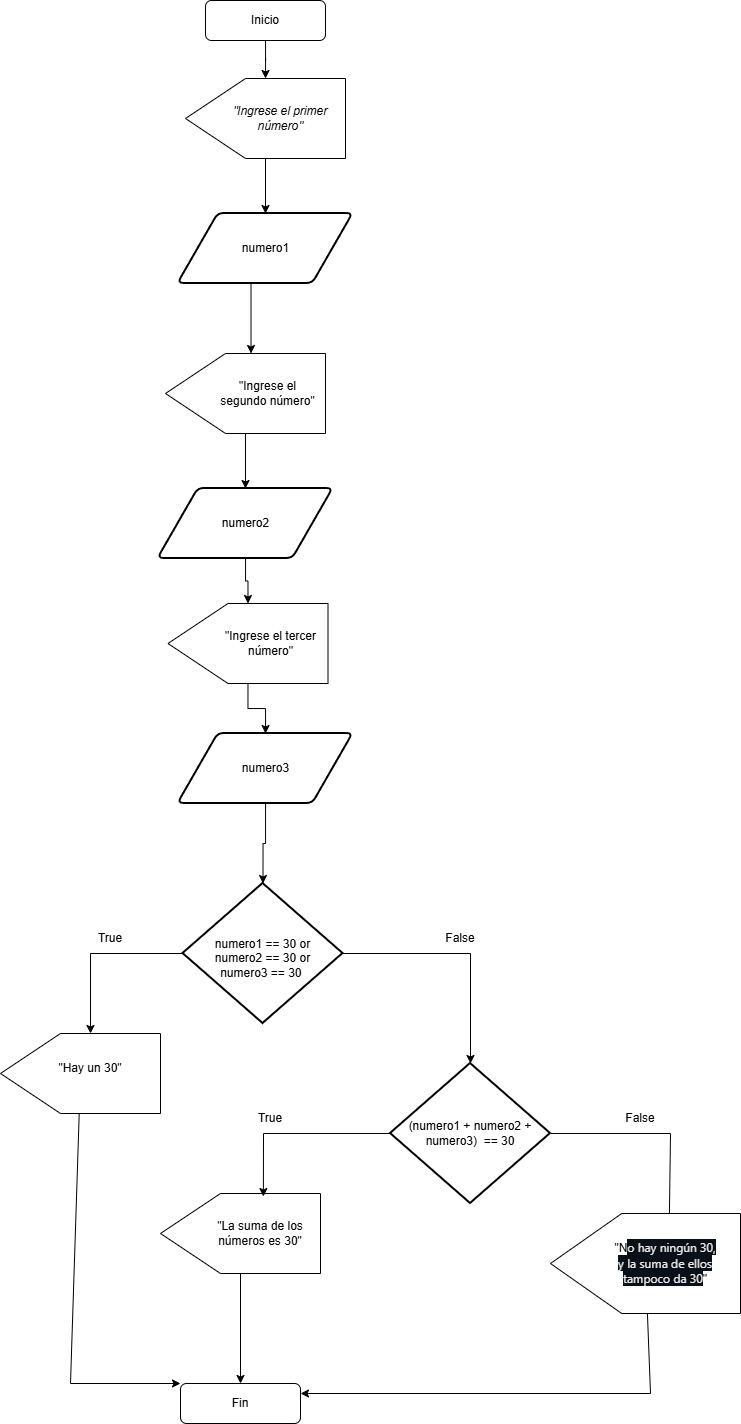

The diagram above was exported from draw.io. Its source (the exported page's mxGraphModel, read from the mxfile embedded in the PNG):
<mxGraphModel dx="1076" dy="558" grid="1" gridSize="10" guides="1" tooltips="1" connect="1" arrows="1" fold="1" page="1" pageScale="1" pageWidth="827" pageHeight="1169" math="0" shadow="0">
  <root>
    <mxCell id="0" />
    <mxCell id="1" parent="0" />
    <mxCell id="Kiu06Mpq0NbyCtLMWBVu-12" edge="1" parent="1" source="Kiu06Mpq0NbyCtLMWBVu-5" style="edgeStyle=orthogonalEdgeStyle;rounded=0;orthogonalLoop=1;jettySize=auto;html=1;" target="Kiu06Mpq0NbyCtLMWBVu-6" value="">
      <mxGeometry relative="1" as="geometry" />
    </mxCell>
    <mxCell id="Kiu06Mpq0NbyCtLMWBVu-5" parent="1" style="rounded=1;whiteSpace=wrap;html=1;" value="Inicio" vertex="1">
      <mxGeometry height="40" width="120" x="275" y="27" as="geometry" />
    </mxCell>
    <mxCell id="Kiu06Mpq0NbyCtLMWBVu-14" edge="1" parent="1" source="Kiu06Mpq0NbyCtLMWBVu-6" style="edgeStyle=orthogonalEdgeStyle;rounded=0;orthogonalLoop=1;jettySize=auto;html=1;" target="Kiu06Mpq0NbyCtLMWBVu-13" value="">
      <mxGeometry relative="1" as="geometry" />
    </mxCell>
    <mxCell id="Kiu06Mpq0NbyCtLMWBVu-6" parent="1" style="shape=offPageConnector;whiteSpace=wrap;html=1;rotation=90;" value="" vertex="1">
      <mxGeometry height="160" width="80" x="295" y="65" as="geometry" />
    </mxCell>
    <mxCell id="Kiu06Mpq0NbyCtLMWBVu-7" parent="1" style="text;html=1;whiteSpace=wrap;strokeColor=none;fillColor=none;align=center;verticalAlign=middle;rounded=0;" value="&lt;i&gt;&quot;Ingrese el primer número&lt;/i&gt;&lt;i&gt;&quot;&lt;/i&gt;" vertex="1">
      <mxGeometry height="35" width="110" x="295" y="127.5" as="geometry" />
    </mxCell>
    <mxCell id="-tlFD3IoGSC3sqIu_Xzi-38" edge="1" parent="1" source="Kiu06Mpq0NbyCtLMWBVu-13" style="edgeStyle=orthogonalEdgeStyle;rounded=0;orthogonalLoop=1;jettySize=auto;html=1;" target="-tlFD3IoGSC3sqIu_Xzi-28" value="">
      <mxGeometry relative="1" as="geometry">
        <Array as="points">
          <mxPoint x="340" y="350" />
          <mxPoint x="340" y="350" />
        </Array>
      </mxGeometry>
    </mxCell>
    <mxCell id="Kiu06Mpq0NbyCtLMWBVu-13" parent="1" style="shape=parallelogram;html=1;strokeWidth=2;perimeter=parallelogramPerimeter;whiteSpace=wrap;rounded=1;arcSize=12;size=0.23;" value="numero1" vertex="1">
      <mxGeometry height="70" width="175" x="247.5" y="240" as="geometry" />
    </mxCell>
    <mxCell id="-tlFD3IoGSC3sqIu_Xzi-44" edge="1" parent="1" source="-tlFD3IoGSC3sqIu_Xzi-28" style="edgeStyle=orthogonalEdgeStyle;rounded=0;orthogonalLoop=1;jettySize=auto;html=1;" target="-tlFD3IoGSC3sqIu_Xzi-40" value="">
      <mxGeometry relative="1" as="geometry" />
    </mxCell>
    <mxCell id="-tlFD3IoGSC3sqIu_Xzi-28" parent="1" style="shape=offPageConnector;whiteSpace=wrap;html=1;rotation=90;" value="" vertex="1">
      <mxGeometry height="160" width="80" x="275" y="340" as="geometry" />
    </mxCell>
    <mxCell id="-tlFD3IoGSC3sqIu_Xzi-39" parent="1" style="text;html=1;whiteSpace=wrap;strokeColor=none;fillColor=none;align=center;verticalAlign=middle;rounded=0;" value="&quot;Ingrese el segundo número&quot;" vertex="1">
      <mxGeometry height="30" width="105" x="285" y="405" as="geometry" />
    </mxCell>
    <mxCell id="-tlFD3IoGSC3sqIu_Xzi-45" edge="1" parent="1" source="-tlFD3IoGSC3sqIu_Xzi-40" style="edgeStyle=orthogonalEdgeStyle;rounded=0;orthogonalLoop=1;jettySize=auto;html=1;entryX=0;entryY=0.5;entryDx=0;entryDy=0;" target="-tlFD3IoGSC3sqIu_Xzi-41" value="">
      <mxGeometry relative="1" as="geometry" />
    </mxCell>
    <mxCell id="-tlFD3IoGSC3sqIu_Xzi-40" parent="1" style="shape=parallelogram;html=1;strokeWidth=2;perimeter=parallelogramPerimeter;whiteSpace=wrap;rounded=1;arcSize=12;size=0.23;" value="numero2" vertex="1">
      <mxGeometry height="70" width="175" x="227.5" y="515" as="geometry" />
    </mxCell>
    <mxCell id="-tlFD3IoGSC3sqIu_Xzi-47" edge="1" parent="1" source="-tlFD3IoGSC3sqIu_Xzi-41" style="edgeStyle=orthogonalEdgeStyle;rounded=0;orthogonalLoop=1;jettySize=auto;html=1;" target="-tlFD3IoGSC3sqIu_Xzi-43" value="">
      <mxGeometry relative="1" as="geometry" />
    </mxCell>
    <mxCell id="-tlFD3IoGSC3sqIu_Xzi-41" parent="1" style="shape=offPageConnector;whiteSpace=wrap;html=1;rotation=90;" value="" vertex="1">
      <mxGeometry height="160" width="80" x="277.5" y="590" as="geometry" />
    </mxCell>
    <mxCell id="-tlFD3IoGSC3sqIu_Xzi-42" parent="1" style="text;html=1;whiteSpace=wrap;strokeColor=none;fillColor=none;align=center;verticalAlign=middle;rounded=0;" value="&quot;Ingrese el tercer número&quot;" vertex="1">
      <mxGeometry height="30" width="105" x="287.5" y="655" as="geometry" />
    </mxCell>
    <mxCell id="-tlFD3IoGSC3sqIu_Xzi-51" edge="1" parent="1" source="-tlFD3IoGSC3sqIu_Xzi-43" style="edgeStyle=orthogonalEdgeStyle;rounded=0;orthogonalLoop=1;jettySize=auto;html=1;entryX=0.5;entryY=0;entryDx=0;entryDy=0;entryPerimeter=0;" target="-tlFD3IoGSC3sqIu_Xzi-48" value="">
      <mxGeometry relative="1" as="geometry" />
    </mxCell>
    <mxCell id="-tlFD3IoGSC3sqIu_Xzi-43" parent="1" style="shape=parallelogram;html=1;strokeWidth=2;perimeter=parallelogramPerimeter;whiteSpace=wrap;rounded=1;arcSize=12;size=0.23;" value="numero3" vertex="1">
      <mxGeometry height="70" width="175" x="247.5" y="760" as="geometry" />
    </mxCell>
    <mxCell id="-tlFD3IoGSC3sqIu_Xzi-57" edge="1" parent="1" source="-tlFD3IoGSC3sqIu_Xzi-48" style="edgeStyle=none;rounded=0;orthogonalLoop=1;jettySize=auto;html=1;" value="">
      <mxGeometry relative="1" as="geometry">
        <Array as="points">
          <mxPoint x="160" y="980" />
        </Array>
        <mxPoint x="160" y="1060" as="targetPoint" />
      </mxGeometry>
    </mxCell>
    <mxCell id="-tlFD3IoGSC3sqIu_Xzi-48" parent="1" style="strokeWidth=2;html=1;shape=mxgraph.flowchart.decision;whiteSpace=wrap;" value="" vertex="1">
      <mxGeometry height="140" width="160" x="252.5" y="910" as="geometry" />
    </mxCell>
    <mxCell id="-tlFD3IoGSC3sqIu_Xzi-49" parent="1" style="text;html=1;whiteSpace=wrap;strokeColor=none;fillColor=none;align=center;verticalAlign=middle;rounded=0;" value="numero1 == 30 or numero2 == 30 or numero3 == 30&amp;nbsp;" vertex="1">
      <mxGeometry height="30" width="115" x="275" y="970" as="geometry" />
    </mxCell>
    <mxCell id="-tlFD3IoGSC3sqIu_Xzi-76" edge="1" parent="1" source="-tlFD3IoGSC3sqIu_Xzi-53" style="edgeStyle=none;rounded=0;orthogonalLoop=1;jettySize=auto;html=1;entryX=0;entryY=0;entryDx=0;entryDy=0;" target="-tlFD3IoGSC3sqIu_Xzi-74" value="">
      <mxGeometry relative="1" as="geometry">
        <Array as="points">
          <mxPoint x="140" y="1410" />
        </Array>
        <mxPoint x="150" y="1340" as="targetPoint" />
      </mxGeometry>
    </mxCell>
    <mxCell id="-tlFD3IoGSC3sqIu_Xzi-53" parent="1" style="shape=offPageConnector;whiteSpace=wrap;html=1;rotation=90;" value="" vertex="1">
      <mxGeometry height="160" width="80" x="110" y="1020" as="geometry" />
    </mxCell>
    <mxCell id="-tlFD3IoGSC3sqIu_Xzi-55" parent="1" style="text;html=1;whiteSpace=wrap;strokeColor=none;fillColor=none;align=center;verticalAlign=middle;rounded=0;" value="&quot;Hay un 30&quot;" vertex="1">
      <mxGeometry height="30" width="140" x="90" y="1080" as="geometry" />
    </mxCell>
    <mxCell id="-tlFD3IoGSC3sqIu_Xzi-58" parent="1" style="text;html=1;whiteSpace=wrap;strokeColor=none;fillColor=none;align=center;verticalAlign=middle;rounded=0;" value="True" vertex="1">
      <mxGeometry height="30" width="60" x="150" y="950" as="geometry" />
    </mxCell>
    <mxCell id="-tlFD3IoGSC3sqIu_Xzi-59" parent="1" style="text;html=1;whiteSpace=wrap;strokeColor=none;fillColor=none;align=center;verticalAlign=middle;rounded=0;" value="False" vertex="1">
      <mxGeometry height="30" width="60" x="500" y="950" as="geometry" />
    </mxCell>
    <mxCell id="-tlFD3IoGSC3sqIu_Xzi-62" edge="1" parent="1" source="-tlFD3IoGSC3sqIu_Xzi-48" style="edgeStyle=none;rounded=0;orthogonalLoop=1;jettySize=auto;html=1;entryX=0.5;entryY=0;entryDx=0;entryDy=0;entryPerimeter=0;exitX=1;exitY=0.5;exitDx=0;exitDy=0;exitPerimeter=0;" target="-tlFD3IoGSC3sqIu_Xzi-61" value="">
      <mxGeometry relative="1" as="geometry">
        <Array as="points">
          <mxPoint x="540" y="980" />
        </Array>
        <mxPoint x="420" y="990" as="sourcePoint" />
      </mxGeometry>
    </mxCell>
    <mxCell id="-tlFD3IoGSC3sqIu_Xzi-61" parent="1" style="strokeWidth=2;html=1;shape=mxgraph.flowchart.decision;whiteSpace=wrap;" value="(numero1 + numero2 + numero3)&amp;nbsp; == 30" vertex="1">
      <mxGeometry height="140" width="160" x="460" y="1090" as="geometry" />
    </mxCell>
    <mxCell id="-tlFD3IoGSC3sqIu_Xzi-77" edge="1" parent="1" source="-tlFD3IoGSC3sqIu_Xzi-63" style="edgeStyle=none;rounded=0;orthogonalLoop=1;jettySize=auto;html=1;" target="-tlFD3IoGSC3sqIu_Xzi-74" value="">
      <mxGeometry relative="1" as="geometry" />
    </mxCell>
    <mxCell id="-tlFD3IoGSC3sqIu_Xzi-63" parent="1" style="shape=offPageConnector;whiteSpace=wrap;html=1;rotation=90;" value="" vertex="1">
      <mxGeometry height="160" width="80" x="270" y="1180" as="geometry" />
    </mxCell>
    <mxCell id="-tlFD3IoGSC3sqIu_Xzi-66" parent="1" style="text;html=1;whiteSpace=wrap;strokeColor=none;fillColor=none;align=center;verticalAlign=middle;rounded=0;" value="&quot;La suma de los números es 30&quot;" vertex="1">
      <mxGeometry height="30" width="100" x="280" y="1245" as="geometry" />
    </mxCell>
    <mxCell id="-tlFD3IoGSC3sqIu_Xzi-67" edge="1" parent="1" source="-tlFD3IoGSC3sqIu_Xzi-61" style="edgeStyle=none;rounded=0;orthogonalLoop=1;jettySize=auto;html=1;exitX=0;exitY=0.5;exitDx=0;exitDy=0;exitPerimeter=0;entryX=0.038;entryY=0.357;entryDx=0;entryDy=0;entryPerimeter=0;" target="-tlFD3IoGSC3sqIu_Xzi-63" value="">
      <mxGeometry relative="1" as="geometry">
        <Array as="points">
          <mxPoint x="333" y="1160" />
        </Array>
        <mxPoint x="423" y="1130" as="sourcePoint" />
        <mxPoint x="330" y="1210" as="targetPoint" />
      </mxGeometry>
    </mxCell>
    <mxCell id="-tlFD3IoGSC3sqIu_Xzi-68" parent="1" style="text;html=1;whiteSpace=wrap;strokeColor=none;fillColor=none;align=center;verticalAlign=middle;rounded=0;" value="True" vertex="1">
      <mxGeometry height="30" width="60" x="310" y="1130" as="geometry" />
    </mxCell>
    <mxCell id="-tlFD3IoGSC3sqIu_Xzi-69" edge="1" parent="1" source="-tlFD3IoGSC3sqIu_Xzi-61" style="edgeStyle=none;rounded=0;orthogonalLoop=1;jettySize=auto;html=1;entryX=0.125;entryY=0.375;entryDx=0;entryDy=0;entryPerimeter=0;exitX=1;exitY=0.5;exitDx=0;exitDy=0;exitPerimeter=0;" target="-tlFD3IoGSC3sqIu_Xzi-71" value="">
      <mxGeometry relative="1" as="geometry">
        <Array as="points">
          <mxPoint x="740" y="1160" />
        </Array>
        <mxPoint x="730" y="1170" as="sourcePoint" />
        <mxPoint x="857" y="1280" as="targetPoint" />
      </mxGeometry>
    </mxCell>
    <mxCell id="-tlFD3IoGSC3sqIu_Xzi-79" edge="1" parent="1" source="-tlFD3IoGSC3sqIu_Xzi-71" style="edgeStyle=none;rounded=0;orthogonalLoop=1;jettySize=auto;html=1;entryX=1;entryY=0.25;entryDx=0;entryDy=0;" target="-tlFD3IoGSC3sqIu_Xzi-74" value="">
      <mxGeometry relative="1" as="geometry">
        <Array as="points">
          <mxPoint x="720" y="1420" />
        </Array>
        <mxPoint x="715" y="1560" as="targetPoint" />
      </mxGeometry>
    </mxCell>
    <mxCell id="-tlFD3IoGSC3sqIu_Xzi-71" parent="1" style="shape=offPageConnector;whiteSpace=wrap;html=1;rotation=90;" value="" vertex="1">
      <mxGeometry height="190" width="100" x="665" y="1195" as="geometry" />
    </mxCell>
    <mxCell id="-tlFD3IoGSC3sqIu_Xzi-72" parent="1" style="text;html=1;whiteSpace=wrap;strokeColor=none;fillColor=none;align=center;verticalAlign=middle;rounded=0;" value="False" vertex="1">
      <mxGeometry height="30" width="60" x="680" y="1130" as="geometry" />
    </mxCell>
    <mxCell id="-tlFD3IoGSC3sqIu_Xzi-73" parent="1" style="text;html=1;whiteSpace=wrap;strokeColor=none;fillColor=none;align=center;verticalAlign=middle;rounded=0;" value="&lt;font&gt;&quot;N&lt;span style=&quot;color: oklch(0.94 0 0); font-family: ui-sans-serif, system-ui, sans-serif, &amp;quot;Apple Color Emoji&amp;quot;, &amp;quot;Segoe UI Emoji&amp;quot;, &amp;quot;Segoe UI Symbol&amp;quot;, &amp;quot;Noto Color Emoji&amp;quot;; text-align: start; background-color: oklch(0.17 0.02 260);&quot;&gt;o hay ningún 30, y la suma de ellos tampoco da 30&lt;/span&gt;&quot;&lt;/font&gt;" vertex="1">
      <mxGeometry height="45" width="110" x="680" y="1267.5" as="geometry" />
    </mxCell>
    <mxCell id="-tlFD3IoGSC3sqIu_Xzi-74" parent="1" style="rounded=1;whiteSpace=wrap;html=1;" value="Fin" vertex="1">
      <mxGeometry height="40" width="120" x="250" y="1410" as="geometry" />
    </mxCell>
  </root>
</mxGraphModel>